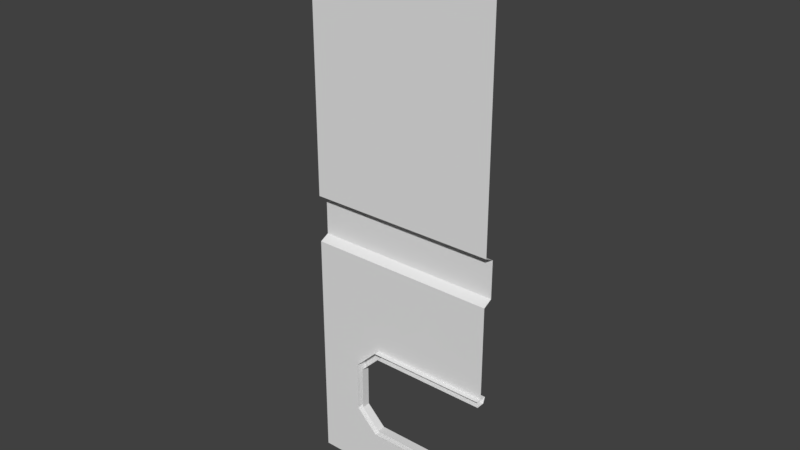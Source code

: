 # Source: Wall3_Window_Right.blend  (saved by Blender 2.77.0; exported with 4.5.12 LTS)
import bpy
from mathutils import Matrix  # noqa: F401  (used for matrix-valued properties, if any)

bpy.ops.wm.read_factory_settings(use_empty=True)
scene = bpy.context.scene
scene.name = 'Scene'

# ---- collections
col_collection_1 = bpy.data.collections.new('Collection 1'); scene.collection.children.link(col_collection_1)

# ---- materials (node trees are filled in below, after node groups)
mat_airlock_floor4 = bpy.data.materials.new('Airlock_Floor4')
mat_airlock_floor4.alpha_threshold = 0.0
mat_airlock_floor4.use_transparent_shadow = False
mat_airlock_floor4.roughness = 0.5
mat_doorgutter = bpy.data.materials.new('DoorGutter')
mat_doorgutter.alpha_threshold = 0.0
mat_doorgutter.use_transparent_shadow = False
mat_doorgutter.roughness = 0.5
mat_walltop = bpy.data.materials.new('WallTop')
mat_walltop.alpha_threshold = 0.0
mat_walltop.use_transparent_shadow = False
mat_walltop.roughness = 0.5
mat_wall1 = bpy.data.materials.new('Wall1')
mat_wall1.alpha_threshold = 0.0
mat_wall1.use_transparent_shadow = False
mat_wall1.roughness = 0.5
mat_wallseparator = bpy.data.materials.new('WallSeparator')
mat_wallseparator.alpha_threshold = 0.0
mat_wallseparator.use_transparent_shadow = False
mat_wallseparator.roughness = 0.5
mat_wall2 = bpy.data.materials.new('Wall2')
mat_wall2.alpha_threshold = 0.0
mat_wall2.use_transparent_shadow = False
mat_wall2.roughness = 0.5
mat_wallbottom = bpy.data.materials.new('WallBottom')
mat_wallbottom.alpha_threshold = 0.0
mat_wallbottom.use_transparent_shadow = False
mat_wallbottom.roughness = 0.5

# ---- material node trees

# ---- world
world_world = bpy.data.worlds.new('World'); scene.world = world_world
world_world.color = (0.05088, 0.05088, 0.05088)
world_world.use_sun_shadow = False
world_world.sun_shadow_jitter_overblur = 0.0
world_world.cycles.sampling_method = 'MANUAL'

# ---- meshes
me_wall3_window_right = bpy.data.meshes.new('Wall3_Window_Right')
me_wall3_window_right.from_pydata([(-10.0, 4.366, 14.67), (5.333, 4.366, 30.0), (-5.333, 4.366, 30.0), (-10.0, 4.366, 25.33), (-5.333, 4.366, 10.0), (5.333, 4.366, 10.0), (-5.333, 2.0, 30.0), (-5.333, 2.0, 10.0), (5.333, 3.885, 28.75), (-4.666, 3.885, 28.75), (-8.749, 3.885, 15.33), (-4.666, 3.885, 11.25), (5.333, 3.885, 11.25), (-8.749, 3.885, 24.67), (-4.666, 2.115, 11.25), (-8.749, 2.115, 15.33), (-4.666, 2.115, 28.75), (5.333, 2.115, 28.75), (5.333, 2.115, 11.25), (-8.749, 2.115, 24.67), (16.0, 4.366, 30.0), (5.333, 2.0, 30.0), (16.0, 2.0, 30.0), (16.0, 2.0, 10.0), (5.333, 2.0, 10.0), (16.0, 3.885, 28.75), (16.0, 3.885, 11.25), (16.0, 2.115, 28.75), (16.0, 2.115, 11.25), (16.0, 4.366, 10.0), (-10.0, 2.0, 14.67), (-10.0, 2.0, 25.33), (20.0, 2.0, 10.0), (20.0, 2.115, 11.25), (20.0, 2.115, 28.75), (20.0, 2.0, 30.0), (20.0, 3.885, 11.25), (20.0, 4.366, 10.0), (20.0, 3.885, 28.75), (20.0, 4.366, 30.0), (-5.333, 3.0, 10.0), (-20.0, 3.0, 10.0), (-20.0, 3.0, 50.0), (20.0, 3.0, 50.0), (20.0, 3.0, 30.0), (16.0, 3.0, 30.0), (5.333, 3.0, 30.0), (-5.333, 3.0, 30.0), (-10.0, 3.0, 25.33), (-10.0, 3.0, 14.67), (-20.0, 3.0, 10.0), (20.0, 3.0, 60.0), (20.0, 3.0, 0.0), (-20.0, 3.0, 50.0), (20.0, 3.0, 100.0), (-20.0, 3.0, 100.0), (-20.0, 3.0, 60.0), (-20.0, 3.0, 120.0), (20.0, 3.0, 50.0), (20.0, 3.0, 10.0), (-20.0, 3.0, 0.0), (20.0, 3.0, 120.0), (-20.0, 5.0, 51.0), (-20.0, 5.0, 59.0), (20.0, 5.0, 59.0), (20.0, 5.0, 51.0)], [], [(24, 7, 4, 5), (6, 21, 1, 2), (3, 0, 30, 31), (6, 2, 3, 31), (7, 30, 0, 4), (18, 12, 11, 14), (16, 9, 8, 17), (13, 19, 15, 10), (16, 19, 13, 9), (14, 11, 10, 15), (0, 3, 13, 10), (2, 1, 8, 9), (4, 0, 10, 11), (5, 4, 11, 12), (3, 2, 9, 13), (23, 24, 5, 29), (21, 22, 20, 1), (28, 26, 12, 18), (17, 8, 25, 27), (1, 20, 25, 8), (29, 5, 12, 26), (22, 35, 39, 20), (27, 25, 38, 34), (20, 39, 38, 25), (37, 29, 26, 36), (36, 26, 28, 33), (32, 23, 29, 37), (40, 41, 42, 43, 44, 45, 46, 47, 48, 49), (52, 60, 50, 59), (51, 56, 55, 54), (54, 55, 57, 61), (65, 62, 63, 64), (58, 53, 62, 65), (56, 51, 64, 63)])
me_wall3_window_right.polygons.foreach_set('material_index', [0, 0, 0, 0, 0, 1, 1, 1, 1, 1, 0, 0, 0, 0, 0, 0, 0, 1, 1, 0, 0, 0, 1, 0, 0, 1, 0, 3, 6, 5, 2, 4, 4, 4])
_uv = me_wall3_window_right.uv_layers.new(name='UVMap')
_uv.uv.foreach_set('vector', [0.9999, 9.239e-06, 0.9999, 1.0, 0.5001, 1.0, 0.5001, 9.239e-06, 0.5001, 1.0, 0.5001, 9.239e-06, 0.9999, 9.239e-06, 0.9999, 1.0, 1.0, 5.96e-08, 1.0, 0.9999, 0.5, 0.9999, 0.5, 5.96e-08, 0.5001, 9.239e-06, 0.9999, 9.239e-06, 0.9999, 1.0, 0.5001, 1.0, 0.9999, 9.239e-06, 0.9999, 1.0, 0.5001, 1.0, 0.5001, 9.239e-06, -1.788e-07, 0.0, 1.0, 0.0, 1.0, 1.0, 9.239e-07, 1.0, 1.0, 1.0, -9.239e-07, 1.0, 1.788e-07, 0.0, 1.0, 0.0, 8.708e-05, 8.696e-05, 1.0, 8.696e-05, 1.0, 0.9999, 8.783e-05, 0.9999, 0.9999, 0.1843, 0.9999, 0.9999, 9.03e-05, 0.9999, 9.137e-05, 0.1843, 0.9999, 0.9999, 9.03e-05, 0.9999, 9.057e-05, 0.1843, 0.9999, 0.1843, 7.09e-05, 0.9999, 7.09e-05, 7.081e-05, 0.5026, 0.06261, 0.5026, 0.9374, -0.001308, 1.77e-05, -0.001308, 1.0, 0.5013, 0.9374, 0.5013, 0.06256, 1.49e-07, 0.1473, 2.98e-08, 0.8527, 0.5, 0.8086, 0.5, 0.1914, -0.001308, 1.0, -0.001308, 1.77e-05, 0.5013, 0.06256, 0.5013, 0.9374, 9.34e-05, 0.8527, 9.34e-05, 0.1473, 0.5, 0.1914, 0.5, 0.8086, 0.9999, 9.239e-06, 0.9999, 1.0, 0.5001, 1.0, 0.5001, 9.239e-06, 0.5001, 1.0, 0.5001, 9.239e-06, 0.9999, 9.239e-06, 0.9999, 1.0, -1.788e-07, 0.0, 1.0, 0.0, 1.0, 1.0, 9.239e-07, 1.0, 1.0, 1.0, -9.239e-07, 1.0, 1.788e-07, 0.0, 1.0, 0.0, -0.001308, 1.77e-05, -0.001308, 1.0, 0.5013, 1.0, 0.5013, 0.0, -0.001308, 1.0, -0.001308, 1.77e-05, 0.5013, 0.0, 0.5013, 1.0, 0.5001, 1.0, 0.5001, 0.625, 0.9999, 0.625, 0.9999, 1.0, 1.0, 1.0, -9.239e-07, 1.0, -5.066e-07, 0.625, 1.0, 0.625, -0.001308, 1.77e-05, -0.001308, 0.375, 0.5013, 0.375, 0.5013, 0.0, -0.001308, 0.375, -0.001308, 1.77e-05, 0.5013, 0.0, 0.5013, 0.375, 1.0, 0.625, 1.0, 1.0, 9.239e-07, 1.0, 5.066e-07, 0.625, 0.9999, 0.625, 0.9999, 1.0, 0.5001, 1.0, 0.5001, 0.625, 0.6333, 0.0002, 0.9998, 0.0002, 0.9998, 1.0, 0.0002, 1.0, 0.0002, 0.5001, 0.1002, 0.5001, 0.3667, 0.5001, 0.6333, 0.5001, 0.7499, 0.3835, 0.7499, 0.1168, 0.0002, 0.007813, 0.9998, 0.007813, 0.9998, 1.006, 0.0002, 1.006, 0.0002, 0.007813, 0.9998, 0.007813, 0.9998, 0.9998, 0.0002, 0.9998, 0.0002, 0.007813, 0.9998, 0.007812, 0.9998, 0.9998, 0.0002, 0.9998, 0.001002, 1.001, 0.001002, 0.001002, 0.999, 0.001002, 0.999, 1.001, 0.07031, 1.001, 0.07031, 0.001002, 0.001002, 0.001002, 0.001002, 1.001, 0.9297, 1.001, 0.9297, 0.001002, 0.999, 0.001002, 0.999, 1.001])
me_wall3_window_right.materials.append(mat_airlock_floor4)
me_wall3_window_right.materials.append(mat_doorgutter)
me_wall3_window_right.materials.append(mat_walltop)
me_wall3_window_right.materials.append(mat_wall1)
me_wall3_window_right.materials.append(mat_wallseparator)
me_wall3_window_right.materials.append(mat_wall2)
me_wall3_window_right.materials.append(mat_wallbottom)
me_wall3_window_right.use_remesh_preserve_volume = False
me_wall3_window_right.use_remesh_preserve_attributes = False
me_wall3_window_right.use_mirror_vertex_groups = False
me_wall3_window_right.update()

# ---- objects
ob_wall3_window_right = bpy.data.objects.new('Wall3_Window_Right', me_wall3_window_right)

# ---- transforms, parenting, visibility, modifiers, constraints
ob_wall3_window_right.location = (0.0, 0.0, 0.0)
ob_wall3_window_right.lineart.crease_threshold = 0.0

# ---- collection membership
col_collection_1.objects.link(ob_wall3_window_right)

# ---- scene / render settings (as saved in the file)
scene.frame_start = 1; scene.frame_end = 250; scene.frame_set(1)
scene.render.engine = 'BLENDER_EEVEE_NEXT'
scene.render.resolution_percentage = 50
scene.render.dither_intensity = 0.0
scene.cycles.use_denoising = False
scene.cycles.samples = 128
scene.cycles.sampling_pattern = 'TABULATED_SOBOL'
scene.cycles.light_sampling_threshold = 0.0
scene.cycles.use_adaptive_sampling = False
scene.cycles.use_light_tree = False
scene.cycles.blur_glossy = 0.0
scene.cycles.sample_clamp_indirect = 0.0
scene.view_settings.view_transform = 'Standard'
bpy.context.view_layer.update()

# ---- added for rendering (the .blend has no active camera and no usable light): camera, sun
cam_auto = bpy.data.cameras.new('AutoCamera')
cam_auto.lens = 50.0
cam_auto.sensor_width = 36.0
cam_auto.clip_end = 2054.49
ob_auto_camera = bpy.data.objects.new('AutoCamera', cam_auto)
scene.collection.objects.link(ob_auto_camera)
ob_auto_camera.location = (117.066, -136.979, 153.652)
ob_auto_camera.rotation_euler = (1.09748, -7.21219e-08, 0.694738)
scene.camera = ob_auto_camera
light_auto_sun = bpy.data.lights.new('AutoSun', 'SUN')
light_auto_sun.energy = 3.0
light_auto_sun.angle = 0.0523599
ob_auto_sun = bpy.data.objects.new('AutoSun', light_auto_sun)
scene.collection.objects.link(ob_auto_sun)
ob_auto_sun.rotation_euler = (0.872665, 0.174533, 0.523599)
bpy.context.view_layer.update()
